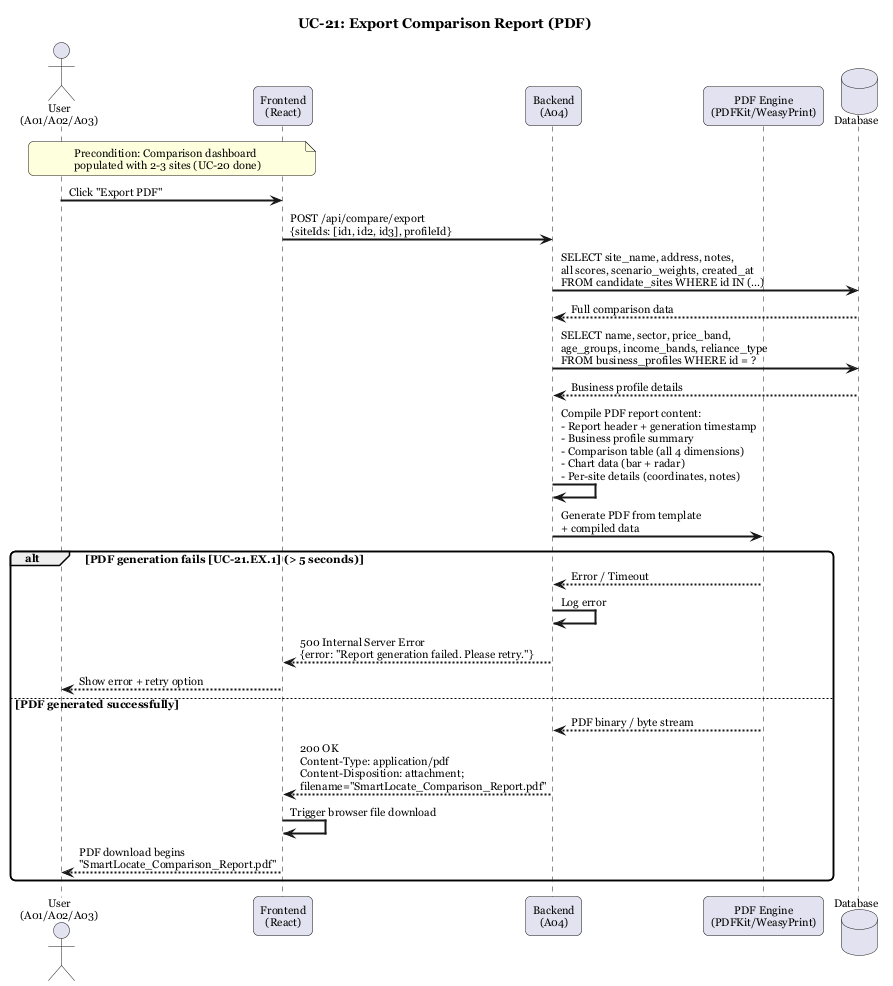

The diagram above was rendered by PlantUML. Its source (embedded in the PNG):
@startuml UC-21 Export Comparison Report
title UC-21: Export Comparison Report (PDF)

skinparam sequenceArrowThickness 2
skinparam roundcorner 10
skinparam defaultFontName Georgia
skinparam defaultFontSize 11

actor "User\n(A01/A02/A03)" as User
participant "Frontend\n(React)" as FE
participant "Backend\n(A04)" as A04
participant "PDF Engine\n(PDFKit/WeasyPrint)" as PDF
database "Database" as DB

note over User, FE : Precondition: Comparison dashboard\npopulated with 2-3 sites (UC-20 done)

User -> FE : Click "Export PDF"
FE -> A04 : POST /api/compare/export\n{siteIds: [id1, id2, id3], profileId}

A04 -> DB : SELECT site_name, address, notes,\nall scores, scenario_weights, created_at\nFROM candidate_sites WHERE id IN (...)
DB --> A04 : Full comparison data

A04 -> DB : SELECT name, sector, price_band,\nage_groups, income_bands, reliance_type\nFROM business_profiles WHERE id = ?
DB --> A04 : Business profile details

A04 -> A04 : Compile PDF report content:\n- Report header + generation timestamp\n- Business profile summary\n- Comparison table (all 4 dimensions)\n- Chart data (bar + radar)\n- Per-site details (coordinates, notes)

A04 -> PDF : Generate PDF from template\n+ compiled data

alt PDF generation fails [UC-21.EX.1] (> 5 seconds)
    PDF --> A04 : Error / Timeout
    A04 -> A04 : Log error
    A04 --> FE : 500 Internal Server Error\n{error: "Report generation failed. Please retry."}
    FE --> User : Show error + retry option
else PDF generated successfully
    PDF --> A04 : PDF binary / byte stream
    A04 --> FE : 200 OK\nContent-Type: application/pdf\nContent-Disposition: attachment;\nfilename="SmartLocate_Comparison_Report.pdf"

    FE -> FE : Trigger browser file download
    FE --> User : PDF download begins\n"SmartLocate_Comparison_Report.pdf"
end

@enduml